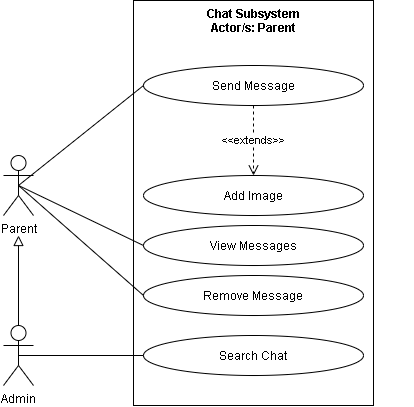

The diagram above was exported from draw.io. Its source (the exported page's mxGraphModel, read from the mxfile embedded in the PNG):
<mxGraphModel dx="926" dy="626" grid="1" gridSize="10" guides="1" tooltips="1" connect="1" arrows="1" fold="1" page="1" pageScale="1" pageWidth="850" pageHeight="1100" math="0" shadow="0">
  <root>
    <mxCell id="RaBI4hmoJDsgYHiANm6z-0" />
    <mxCell id="RaBI4hmoJDsgYHiANm6z-1" parent="RaBI4hmoJDsgYHiANm6z-0" />
    <mxCell id="LePODPhAhxaMjFyOxgJv-0" value="" style="html=1;fillColor=none;" vertex="1" parent="RaBI4hmoJDsgYHiANm6z-1">
      <mxGeometry x="350" y="195" width="240" height="405" as="geometry" />
    </mxCell>
    <mxCell id="LePODPhAhxaMjFyOxgJv-1" style="edgeStyle=none;rounded=0;jumpStyle=arc;jumpSize=14;orthogonalLoop=1;jettySize=auto;html=1;exitX=0.5;exitY=0.5;exitDx=0;exitDy=0;exitPerimeter=0;entryX=0;entryY=0.5;entryDx=0;entryDy=0;startArrow=none;startFill=0;endArrow=none;endFill=0;startSize=11;endSize=11;" edge="1" parent="RaBI4hmoJDsgYHiANm6z-1" source="LePODPhAhxaMjFyOxgJv-5" target="LePODPhAhxaMjFyOxgJv-7">
      <mxGeometry relative="1" as="geometry" />
    </mxCell>
    <mxCell id="LePODPhAhxaMjFyOxgJv-2" style="edgeStyle=none;rounded=0;jumpStyle=arc;jumpSize=14;orthogonalLoop=1;jettySize=auto;html=1;exitX=0.5;exitY=0.5;exitDx=0;exitDy=0;exitPerimeter=0;entryX=0;entryY=0.5;entryDx=0;entryDy=0;endArrow=none;endFill=0;startSize=9;endSize=11;" edge="1" parent="RaBI4hmoJDsgYHiANm6z-1" source="LePODPhAhxaMjFyOxgJv-5" target="LePODPhAhxaMjFyOxgJv-8">
      <mxGeometry relative="1" as="geometry" />
    </mxCell>
    <mxCell id="LePODPhAhxaMjFyOxgJv-3" style="edgeStyle=none;rounded=0;jumpStyle=arc;jumpSize=14;orthogonalLoop=1;jettySize=auto;html=1;exitX=0.5;exitY=0.5;exitDx=0;exitDy=0;exitPerimeter=0;entryX=0;entryY=0.5;entryDx=0;entryDy=0;endArrow=none;endFill=0;startSize=9;endSize=11;" edge="1" parent="RaBI4hmoJDsgYHiANm6z-1" source="LePODPhAhxaMjFyOxgJv-5" target="LePODPhAhxaMjFyOxgJv-9">
      <mxGeometry relative="1" as="geometry" />
    </mxCell>
    <mxCell id="LePODPhAhxaMjFyOxgJv-5" value="Parent" style="shape=umlActor;verticalLabelPosition=bottom;verticalAlign=top;html=1;fillColor=none;" vertex="1" parent="RaBI4hmoJDsgYHiANm6z-1">
      <mxGeometry x="220" y="350" width="30" height="60" as="geometry" />
    </mxCell>
    <mxCell id="LePODPhAhxaMjFyOxgJv-6" value="Chat Subsystem&#10;Actor/s: Parent" style="text;align=center;fontStyle=1;verticalAlign=middle;spacingLeft=3;spacingRight=3;strokeColor=none;rotatable=0;points=[[0,0.5],[1,0.5]];portConstraint=eastwest;fillColor=none;" vertex="1" parent="RaBI4hmoJDsgYHiANm6z-1">
      <mxGeometry x="310" y="200" width="320" height="30" as="geometry" />
    </mxCell>
    <mxCell id="204eDbg606rXqkAz4Pcx-1" value="&amp;lt;&amp;lt;extends&amp;gt;&amp;gt;" style="edgeStyle=none;rounded=0;orthogonalLoop=1;jettySize=auto;html=1;exitX=0.5;exitY=1;exitDx=0;exitDy=0;endArrow=open;endFill=0;endSize=8;dashed=1;" edge="1" parent="RaBI4hmoJDsgYHiANm6z-1" source="LePODPhAhxaMjFyOxgJv-7" target="204eDbg606rXqkAz4Pcx-0">
      <mxGeometry relative="1" as="geometry">
        <Array as="points">
          <mxPoint x="470" y="330" />
        </Array>
      </mxGeometry>
    </mxCell>
    <mxCell id="LePODPhAhxaMjFyOxgJv-7" value="Send Message" style="ellipse;whiteSpace=wrap;html=1;fillColor=none;" vertex="1" parent="RaBI4hmoJDsgYHiANm6z-1">
      <mxGeometry x="360" y="260" width="220" height="40" as="geometry" />
    </mxCell>
    <mxCell id="LePODPhAhxaMjFyOxgJv-8" value="View Messages" style="ellipse;whiteSpace=wrap;html=1;fillColor=none;" vertex="1" parent="RaBI4hmoJDsgYHiANm6z-1">
      <mxGeometry x="360" y="420" width="220" height="40" as="geometry" />
    </mxCell>
    <mxCell id="LePODPhAhxaMjFyOxgJv-9" value="Remove Message" style="ellipse;whiteSpace=wrap;html=1;fillColor=none;" vertex="1" parent="RaBI4hmoJDsgYHiANm6z-1">
      <mxGeometry x="360" y="470" width="220" height="40" as="geometry" />
    </mxCell>
    <mxCell id="LePODPhAhxaMjFyOxgJv-10" value="Search Chat" style="ellipse;whiteSpace=wrap;html=1;fillColor=none;" vertex="1" parent="RaBI4hmoJDsgYHiANm6z-1">
      <mxGeometry x="360" y="530" width="220" height="40" as="geometry" />
    </mxCell>
    <mxCell id="204eDbg606rXqkAz4Pcx-0" value="Add Image" style="ellipse;whiteSpace=wrap;html=1;fillColor=none;" vertex="1" parent="RaBI4hmoJDsgYHiANm6z-1">
      <mxGeometry x="360" y="370" width="220" height="40" as="geometry" />
    </mxCell>
    <mxCell id="204eDbg606rXqkAz4Pcx-4" style="edgeStyle=none;rounded=0;orthogonalLoop=1;jettySize=auto;html=1;exitX=0.5;exitY=0;exitDx=0;exitDy=0;exitPerimeter=0;endArrow=block;endFill=0;endSize=8;" edge="1" parent="RaBI4hmoJDsgYHiANm6z-1" source="204eDbg606rXqkAz4Pcx-3">
      <mxGeometry relative="1" as="geometry">
        <mxPoint x="235" y="430" as="targetPoint" />
      </mxGeometry>
    </mxCell>
    <mxCell id="204eDbg606rXqkAz4Pcx-5" style="edgeStyle=none;rounded=0;orthogonalLoop=1;jettySize=auto;html=1;exitX=0.5;exitY=0.5;exitDx=0;exitDy=0;exitPerimeter=0;entryX=0;entryY=0.5;entryDx=0;entryDy=0;endArrow=none;endFill=0;endSize=8;" edge="1" parent="RaBI4hmoJDsgYHiANm6z-1" source="204eDbg606rXqkAz4Pcx-3" target="LePODPhAhxaMjFyOxgJv-10">
      <mxGeometry relative="1" as="geometry" />
    </mxCell>
    <mxCell id="204eDbg606rXqkAz4Pcx-3" value="Admin" style="shape=umlActor;verticalLabelPosition=bottom;verticalAlign=top;html=1;fillColor=none;" vertex="1" parent="RaBI4hmoJDsgYHiANm6z-1">
      <mxGeometry x="220" y="520" width="30" height="60" as="geometry" />
    </mxCell>
  </root>
</mxGraphModel>